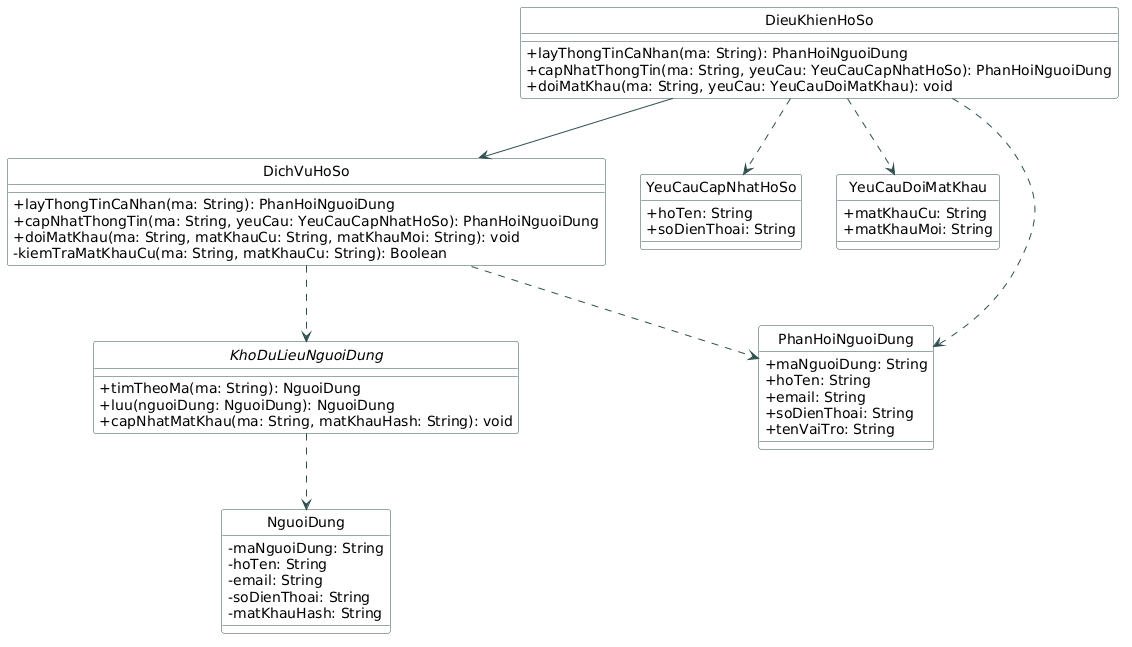

The diagram above was rendered by PlantUML. Its source (embedded in the PNG):
@startuml
hide circle
skinparam classAttributeIconSize 0
skinparam class {
    BackgroundColor White
    ArrowColor DarkSlateGray
    BorderColor DarkSlateGray
}

class DieuKhienHoSo {
    + layThongTinCaNhan(ma: String): PhanHoiNguoiDung
    + capNhatThongTin(ma: String, yeuCau: YeuCauCapNhatHoSo): PhanHoiNguoiDung
    + doiMatKhau(ma: String, yeuCau: YeuCauDoiMatKhau): void
}
class DichVuHoSo {
    + layThongTinCaNhan(ma: String): PhanHoiNguoiDung
    + capNhatThongTin(ma: String, yeuCau: YeuCauCapNhatHoSo): PhanHoiNguoiDung
    + doiMatKhau(ma: String, matKhauCu: String, matKhauMoi: String): void
    - kiemTraMatKhauCu(ma: String, matKhauCu: String): Boolean
}
interface KhoDuLieuNguoiDung {
    + timTheoMa(ma: String): NguoiDung
    + luu(nguoiDung: NguoiDung): NguoiDung
    + capNhatMatKhau(ma: String, matKhauHash: String): void
}
class YeuCauCapNhatHoSo {
    + hoTen: String
    + soDienThoai: String
}
class YeuCauDoiMatKhau {
    + matKhauCu: String
    + matKhauMoi: String
}
class PhanHoiNguoiDung {
    + maNguoiDung: String
    + hoTen: String
    + email: String
    + soDienThoai: String
    + tenVaiTro: String
}
class NguoiDung {
    - maNguoiDung: String
    - hoTen: String
    - email: String
    - soDienThoai: String
    - matKhauHash: String
}

DieuKhienHoSo --> DichVuHoSo
DieuKhienHoSo ..> YeuCauCapNhatHoSo
DieuKhienHoSo ..> YeuCauDoiMatKhau
DieuKhienHoSo ..> PhanHoiNguoiDung
DichVuHoSo ..> KhoDuLieuNguoiDung
DichVuHoSo ..> PhanHoiNguoiDung
KhoDuLieuNguoiDung ..> NguoiDung
@enduml